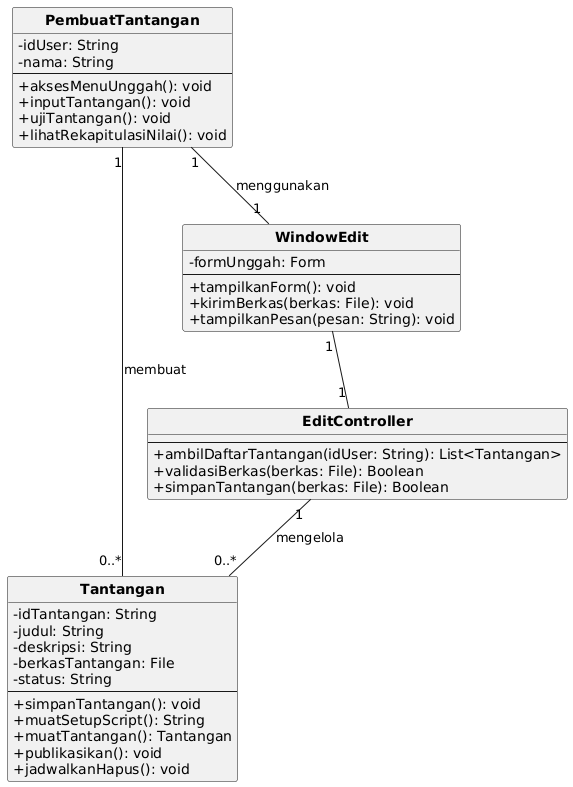

The diagram above was rendered by PlantUML. Its source (embedded in the PNG):
@startuml
skinparam monochrome true
skinparam shadowing false
skinparam defaultFontName DejaVu Sans
skinparam classAttributeIconSize 0
skinparam classFontStyle bold
hide circle

class PembuatTantangan {
  - idUser: String
  - nama: String
  --
  + aksesMenuUnggah(): void
  + inputTantangan(): void
  + ujiTantangan(): void
  + lihatRekapitulasiNilai(): void
}
class Tantangan {
  - idTantangan: String
  - judul: String
  - deskripsi: String
  - berkasTantangan: File
  - status: String
  --
  + simpanTantangan(): void
  + muatSetupScript(): String
  + muatTantangan(): Tantangan
  + publikasikan(): void
  + jadwalkanHapus(): void
}
class WindowEdit {
  - formUnggah: Form
  --
  + tampilkanForm(): void
  + kirimBerkas(berkas: File): void
  + tampilkanPesan(pesan: String): void
}
class EditController {
  --
  + ambilDaftarTantangan(idUser: String): List<Tantangan>
  + validasiBerkas(berkas: File): Boolean
  + simpanTantangan(berkas: File): Boolean
}
PembuatTantangan "1" -- "1" WindowEdit : menggunakan
WindowEdit "1" -- "1" EditController
EditController "1" -- "0..*" Tantangan : mengelola
PembuatTantangan "1" -- "0..*" Tantangan : membuat
@enduml